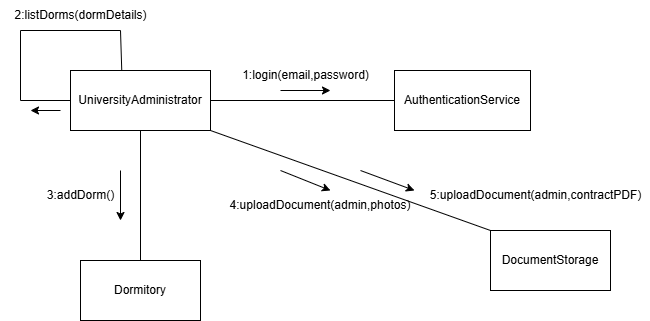

The diagram above was exported from draw.io. Its source (the exported page's mxGraphModel, read from the mxfile embedded in the PNG):
<mxGraphModel dx="1042" dy="1696" grid="1" gridSize="10" guides="1" tooltips="1" connect="1" arrows="1" fold="1" page="1" pageScale="1" pageWidth="827" pageHeight="1169" math="0" shadow="0">
  <root>
    <mxCell id="0" />
    <mxCell id="1" parent="0" />
    <mxCell id="-Awi-uVlZKLgHF4dl81K-1" value="UniversityAdministrator" style="rounded=0;whiteSpace=wrap;html=1;" vertex="1" parent="1">
      <mxGeometry x="90" y="40" width="140" height="60" as="geometry" />
    </mxCell>
    <mxCell id="-Awi-uVlZKLgHF4dl81K-2" value="AuthenticationService" style="rounded=0;whiteSpace=wrap;html=1;" vertex="1" parent="1">
      <mxGeometry x="414" y="40" width="136" height="60" as="geometry" />
    </mxCell>
    <mxCell id="-Awi-uVlZKLgHF4dl81K-4" value="" style="endArrow=none;html=1;rounded=0;exitX=1;exitY=0.5;exitDx=0;exitDy=0;entryX=0;entryY=0.5;entryDx=0;entryDy=0;" edge="1" parent="1" source="-Awi-uVlZKLgHF4dl81K-1" target="-Awi-uVlZKLgHF4dl81K-2">
      <mxGeometry width="50" height="50" relative="1" as="geometry">
        <mxPoint x="390" y="220" as="sourcePoint" />
        <mxPoint x="440" y="170" as="targetPoint" />
      </mxGeometry>
    </mxCell>
    <mxCell id="-Awi-uVlZKLgHF4dl81K-5" value="" style="endArrow=classic;html=1;rounded=0;" edge="1" parent="1">
      <mxGeometry width="50" height="50" relative="1" as="geometry">
        <mxPoint x="300" y="60" as="sourcePoint" />
        <mxPoint x="350" y="60" as="targetPoint" />
      </mxGeometry>
    </mxCell>
    <mxCell id="-Awi-uVlZKLgHF4dl81K-6" value="1:login(email,password)" style="text;html=1;align=center;verticalAlign=middle;resizable=0;points=[];autosize=1;strokeColor=none;fillColor=none;" vertex="1" parent="1">
      <mxGeometry x="250" y="30" width="150" height="30" as="geometry" />
    </mxCell>
    <mxCell id="-Awi-uVlZKLgHF4dl81K-7" value="" style="endArrow=none;html=1;rounded=0;entryX=0;entryY=0.5;entryDx=0;entryDy=0;exitX=0.366;exitY=-0.01;exitDx=0;exitDy=0;exitPerimeter=0;" edge="1" parent="1" source="-Awi-uVlZKLgHF4dl81K-1" target="-Awi-uVlZKLgHF4dl81K-1">
      <mxGeometry width="50" height="50" relative="1" as="geometry">
        <mxPoint x="140" as="sourcePoint" />
        <mxPoint x="70" y="70" as="targetPoint" />
        <Array as="points">
          <mxPoint x="140" />
          <mxPoint x="40" />
          <mxPoint x="40" y="70" />
        </Array>
      </mxGeometry>
    </mxCell>
    <mxCell id="-Awi-uVlZKLgHF4dl81K-8" value="" style="endArrow=classic;html=1;rounded=0;" edge="1" parent="1">
      <mxGeometry width="50" height="50" relative="1" as="geometry">
        <mxPoint x="80" y="80" as="sourcePoint" />
        <mxPoint x="50" y="80" as="targetPoint" />
      </mxGeometry>
    </mxCell>
    <mxCell id="-Awi-uVlZKLgHF4dl81K-9" value="2:listDorms(dormDetails)" style="text;html=1;align=center;verticalAlign=middle;resizable=0;points=[];autosize=1;strokeColor=none;fillColor=none;" vertex="1" parent="1">
      <mxGeometry x="20" y="-30" width="160" height="30" as="geometry" />
    </mxCell>
    <mxCell id="-Awi-uVlZKLgHF4dl81K-10" value="Dormitory" style="rounded=0;whiteSpace=wrap;html=1;" vertex="1" parent="1">
      <mxGeometry x="100" y="230" width="120" height="60" as="geometry" />
    </mxCell>
    <mxCell id="-Awi-uVlZKLgHF4dl81K-11" value="" style="endArrow=none;html=1;rounded=0;entryX=0.5;entryY=1;entryDx=0;entryDy=0;exitX=0.5;exitY=0;exitDx=0;exitDy=0;" edge="1" parent="1" source="-Awi-uVlZKLgHF4dl81K-10" target="-Awi-uVlZKLgHF4dl81K-1">
      <mxGeometry width="50" height="50" relative="1" as="geometry">
        <mxPoint x="130" y="190" as="sourcePoint" />
        <mxPoint x="180" y="140" as="targetPoint" />
      </mxGeometry>
    </mxCell>
    <mxCell id="-Awi-uVlZKLgHF4dl81K-12" value="" style="endArrow=classic;html=1;rounded=0;" edge="1" parent="1">
      <mxGeometry width="50" height="50" relative="1" as="geometry">
        <mxPoint x="140" y="140" as="sourcePoint" />
        <mxPoint x="140" y="190" as="targetPoint" />
      </mxGeometry>
    </mxCell>
    <mxCell id="-Awi-uVlZKLgHF4dl81K-14" value="3:addDorm()" style="text;html=1;align=center;verticalAlign=middle;resizable=0;points=[];autosize=1;strokeColor=none;fillColor=none;" vertex="1" parent="1">
      <mxGeometry x="55" y="150" width="90" height="30" as="geometry" />
    </mxCell>
    <mxCell id="-Awi-uVlZKLgHF4dl81K-15" value="DocumentStorage" style="rounded=0;whiteSpace=wrap;html=1;" vertex="1" parent="1">
      <mxGeometry x="510" y="200" width="120" height="60" as="geometry" />
    </mxCell>
    <mxCell id="-Awi-uVlZKLgHF4dl81K-16" value="" style="endArrow=none;html=1;rounded=0;exitX=1;exitY=1;exitDx=0;exitDy=0;" edge="1" parent="1" source="-Awi-uVlZKLgHF4dl81K-1">
      <mxGeometry width="50" height="50" relative="1" as="geometry">
        <mxPoint x="290" y="230" as="sourcePoint" />
        <mxPoint x="510" y="200" as="targetPoint" />
      </mxGeometry>
    </mxCell>
    <mxCell id="-Awi-uVlZKLgHF4dl81K-18" value="" style="endArrow=classic;html=1;rounded=0;" edge="1" parent="1">
      <mxGeometry width="50" height="50" relative="1" as="geometry">
        <mxPoint x="300" y="140" as="sourcePoint" />
        <mxPoint x="350" y="160" as="targetPoint" />
      </mxGeometry>
    </mxCell>
    <mxCell id="-Awi-uVlZKLgHF4dl81K-19" value="4:uploadDocument(admin,photos)" style="text;html=1;align=center;verticalAlign=middle;whiteSpace=wrap;rounded=0;" vertex="1" parent="1">
      <mxGeometry x="300" y="160" width="80" height="30" as="geometry" />
    </mxCell>
    <mxCell id="-Awi-uVlZKLgHF4dl81K-20" value="" style="endArrow=classic;html=1;rounded=0;" edge="1" parent="1">
      <mxGeometry width="50" height="50" relative="1" as="geometry">
        <mxPoint x="380" y="140" as="sourcePoint" />
        <mxPoint x="434" y="160" as="targetPoint" />
        <Array as="points">
          <mxPoint x="434" y="160" />
        </Array>
      </mxGeometry>
    </mxCell>
    <mxCell id="-Awi-uVlZKLgHF4dl81K-21" value="5:uploadDocument(admin,contractPDF)" style="text;html=1;align=center;verticalAlign=middle;resizable=0;points=[];autosize=1;strokeColor=none;fillColor=none;" vertex="1" parent="1">
      <mxGeometry x="440" y="150" width="230" height="30" as="geometry" />
    </mxCell>
  </root>
</mxGraphModel>